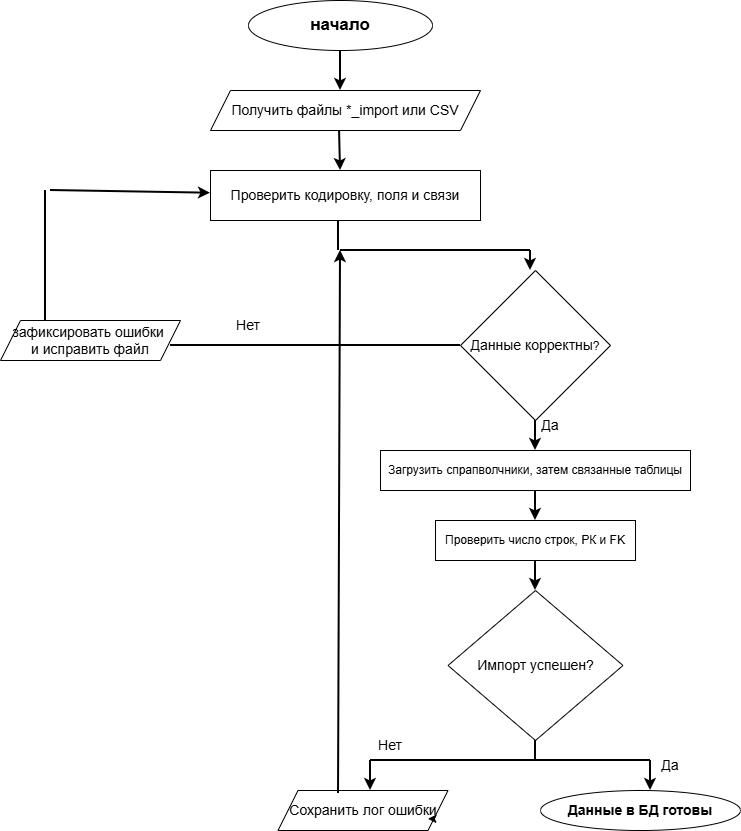

The diagram above was exported from draw.io. Its source (the exported page's mxGraphModel, read from the mxfile embedded in the PNG):
<mxGraphModel dx="1426" dy="883" grid="1" gridSize="10" guides="1" tooltips="1" connect="1" arrows="1" fold="1" page="1" pageScale="1" pageWidth="827" pageHeight="1169" math="0" shadow="0">
  <root>
    <mxCell id="0" />
    <mxCell id="1" parent="0" />
    <mxCell id="V2Khb8SAETO7ZSzjKrY1-2" parent="1" style="ellipse;whiteSpace=wrap;html=1;fontStyle=1" value="&lt;font style=&quot;font-size: 17px;&quot;&gt;начало&lt;/font&gt;" vertex="1">
      <mxGeometry height="50" width="184" x="318" y="10" as="geometry" />
    </mxCell>
    <mxCell id="V2Khb8SAETO7ZSzjKrY1-3" edge="1" parent="1" source="V2Khb8SAETO7ZSzjKrY1-2" style="endArrow=classic;html=1;rounded=0;exitX=0.5;exitY=1;exitDx=0;exitDy=0;strokeWidth=2;" value="">
      <mxGeometry height="50" relative="1" width="50" as="geometry">
        <mxPoint x="390" y="480" as="sourcePoint" />
        <mxPoint x="410" y="100" as="targetPoint" />
      </mxGeometry>
    </mxCell>
    <mxCell id="V2Khb8SAETO7ZSzjKrY1-4" parent="1" style="shape=parallelogram;perimeter=parallelogramPerimeter;whiteSpace=wrap;html=1;fixedSize=1;fontStyle=0;fontSize=14;" value="Получить файлы *_import или CSV" vertex="1">
      <mxGeometry height="40" width="270" x="280" y="100" as="geometry" />
    </mxCell>
    <mxCell id="V2Khb8SAETO7ZSzjKrY1-7" edge="1" parent="1" source="V2Khb8SAETO7ZSzjKrY1-4" style="endArrow=classic;html=1;rounded=0;exitX=0.478;exitY=1;exitDx=0;exitDy=0;exitPerimeter=0;strokeWidth=2;" value="">
      <mxGeometry height="50" relative="1" width="50" as="geometry">
        <mxPoint x="390" y="480" as="sourcePoint" />
        <mxPoint x="410" y="180" as="targetPoint" />
      </mxGeometry>
    </mxCell>
    <mxCell id="V2Khb8SAETO7ZSzjKrY1-8" parent="1" style="rounded=0;whiteSpace=wrap;html=1;" value="&lt;font style=&quot;font-size: 14px;&quot;&gt;Проверить кодировку, поля и связи&lt;/font&gt;" vertex="1">
      <mxGeometry height="50" width="270" x="280" y="180" as="geometry" />
    </mxCell>
    <mxCell id="V2Khb8SAETO7ZSzjKrY1-9" edge="1" parent="1" source="V2Khb8SAETO7ZSzjKrY1-8" style="endArrow=none;html=1;rounded=0;exitX=0.474;exitY=1.02;exitDx=0;exitDy=0;exitPerimeter=0;strokeWidth=2;" value="">
      <mxGeometry height="50" relative="1" width="50" as="geometry">
        <mxPoint x="390" y="480" as="sourcePoint" />
        <mxPoint x="408" y="260" as="targetPoint" />
      </mxGeometry>
    </mxCell>
    <mxCell id="V2Khb8SAETO7ZSzjKrY1-10" edge="1" parent="1" style="endArrow=none;html=1;rounded=0;fontStyle=1;strokeWidth=2;" value="">
      <mxGeometry height="50" relative="1" width="50" as="geometry">
        <mxPoint x="410" y="260" as="sourcePoint" />
        <mxPoint x="600" y="260" as="targetPoint" />
      </mxGeometry>
    </mxCell>
    <mxCell id="V2Khb8SAETO7ZSzjKrY1-11" edge="1" parent="1" style="endArrow=classic;html=1;rounded=0;strokeWidth=2;" value="">
      <mxGeometry height="50" relative="1" width="50" as="geometry">
        <mxPoint x="600" y="260" as="sourcePoint" />
        <mxPoint x="600" y="280" as="targetPoint" />
      </mxGeometry>
    </mxCell>
    <mxCell id="V2Khb8SAETO7ZSzjKrY1-12" parent="1" style="rhombus;whiteSpace=wrap;html=1;" value="&lt;font style=&quot;font-size: 14px;&quot;&gt;Данные &lt;/font&gt;&lt;font style=&quot;font-size: 14px;&quot;&gt;корректны&lt;/font&gt;?" vertex="1">
      <mxGeometry height="150" width="150" x="530" y="280" as="geometry" />
    </mxCell>
    <mxCell id="V2Khb8SAETO7ZSzjKrY1-15" edge="1" parent="1" source="V2Khb8SAETO7ZSzjKrY1-12" style="endArrow=classic;html=1;rounded=0;exitX=0.5;exitY=1;exitDx=0;exitDy=0;strokeWidth=2;" value="">
      <mxGeometry height="50" relative="1" width="50" as="geometry">
        <mxPoint x="605" y="430" as="sourcePoint" />
        <mxPoint x="605" y="430" as="targetPoint" />
      </mxGeometry>
    </mxCell>
    <mxCell id="V2Khb8SAETO7ZSzjKrY1-17" edge="1" parent="1" source="V2Khb8SAETO7ZSzjKrY1-12" style="endArrow=classic;html=1;rounded=0;exitX=0.5;exitY=1;exitDx=0;exitDy=0;strokeWidth=2;" value="">
      <mxGeometry height="50" relative="1" width="50" as="geometry">
        <mxPoint x="390" y="470" as="sourcePoint" />
        <mxPoint x="605" y="460" as="targetPoint" />
      </mxGeometry>
    </mxCell>
    <mxCell id="V2Khb8SAETO7ZSzjKrY1-18" parent="1" style="text;html=1;whiteSpace=wrap;strokeColor=none;fillColor=none;align=center;verticalAlign=middle;rounded=0;" value="&lt;font style=&quot;font-size: 14px;&quot;&gt;Да&lt;/font&gt;" vertex="1">
      <mxGeometry height="30" width="60" x="590" y="420" as="geometry" />
    </mxCell>
    <mxCell id="V2Khb8SAETO7ZSzjKrY1-19" parent="1" style="rounded=0;whiteSpace=wrap;html=1;" value="Загрузить спрапволчники, затем связанные таблицы" vertex="1">
      <mxGeometry height="40" width="310" x="450" y="460" as="geometry" />
    </mxCell>
    <mxCell id="V2Khb8SAETO7ZSzjKrY1-20" edge="1" parent="1" source="V2Khb8SAETO7ZSzjKrY1-19" style="endArrow=classic;html=1;rounded=0;exitX=0.5;exitY=1;exitDx=0;exitDy=0;strokeWidth=2;" value="">
      <mxGeometry height="50" relative="1" width="50" as="geometry">
        <mxPoint x="390" y="470" as="sourcePoint" />
        <mxPoint x="605" y="530" as="targetPoint" />
      </mxGeometry>
    </mxCell>
    <mxCell id="V2Khb8SAETO7ZSzjKrY1-21" parent="1" style="rounded=0;whiteSpace=wrap;html=1;" value="Проверить число строк, РК и FK" vertex="1">
      <mxGeometry height="40" width="200" x="505" y="530" as="geometry" />
    </mxCell>
    <mxCell id="V2Khb8SAETO7ZSzjKrY1-22" edge="1" parent="1" source="V2Khb8SAETO7ZSzjKrY1-21" style="endArrow=classic;html=1;rounded=0;exitX=0.5;exitY=1;exitDx=0;exitDy=0;strokeWidth=2;" value="">
      <mxGeometry height="50" relative="1" width="50" as="geometry">
        <mxPoint x="390" y="470" as="sourcePoint" />
        <mxPoint x="605" y="600" as="targetPoint" />
      </mxGeometry>
    </mxCell>
    <mxCell id="V2Khb8SAETO7ZSzjKrY1-23" parent="1" style="rhombus;whiteSpace=wrap;html=1;" value="&lt;font style=&quot;font-size: 14px;&quot;&gt;Импорт успешен?&lt;/font&gt;" vertex="1">
      <mxGeometry height="150" width="175" x="517.5" y="600" as="geometry" />
    </mxCell>
    <mxCell id="V2Khb8SAETO7ZSzjKrY1-24" edge="1" parent="1" source="V2Khb8SAETO7ZSzjKrY1-23" style="endArrow=none;html=1;rounded=0;exitX=0.5;exitY=1;exitDx=0;exitDy=0;strokeWidth=2;" value="">
      <mxGeometry height="50" relative="1" width="50" as="geometry">
        <mxPoint x="390" y="470" as="sourcePoint" />
        <mxPoint x="605" y="770" as="targetPoint" />
      </mxGeometry>
    </mxCell>
    <mxCell id="V2Khb8SAETO7ZSzjKrY1-25" edge="1" parent="1" style="endArrow=none;html=1;rounded=0;strokeWidth=2;" value="">
      <mxGeometry height="50" relative="1" width="50" as="geometry">
        <mxPoint x="440" y="770" as="sourcePoint" />
        <mxPoint x="720" y="770" as="targetPoint" />
      </mxGeometry>
    </mxCell>
    <mxCell id="V2Khb8SAETO7ZSzjKrY1-26" edge="1" parent="1" style="endArrow=classic;html=1;rounded=0;strokeWidth=2;" value="">
      <mxGeometry height="50" relative="1" width="50" as="geometry">
        <mxPoint x="720" y="770" as="sourcePoint" />
        <mxPoint x="720" y="800" as="targetPoint" />
      </mxGeometry>
    </mxCell>
    <mxCell id="V2Khb8SAETO7ZSzjKrY1-29" parent="1" style="text;html=1;whiteSpace=wrap;strokeColor=none;fillColor=none;align=center;verticalAlign=middle;rounded=0;" value="&lt;font style=&quot;font-size: 14px;&quot;&gt;Да&lt;/font&gt;" vertex="1">
      <mxGeometry height="30" width="60" x="710" y="760" as="geometry" />
    </mxCell>
    <mxCell id="V2Khb8SAETO7ZSzjKrY1-30" parent="1" style="ellipse;whiteSpace=wrap;html=1;" value="&lt;font style=&quot;font-size: 14px;&quot;&gt;&lt;b&gt;Данные в БД готовы&lt;/b&gt;&lt;/font&gt;" vertex="1">
      <mxGeometry height="40" width="200" x="610" y="800" as="geometry" />
    </mxCell>
    <mxCell id="V2Khb8SAETO7ZSzjKrY1-31" edge="1" parent="1" style="endArrow=classic;html=1;rounded=0;strokeWidth=2;" value="">
      <mxGeometry height="50" relative="1" width="50" as="geometry">
        <mxPoint x="440" y="770" as="sourcePoint" />
        <mxPoint x="440" y="800" as="targetPoint" />
      </mxGeometry>
    </mxCell>
    <mxCell id="V2Khb8SAETO7ZSzjKrY1-32" parent="1" style="text;html=1;whiteSpace=wrap;strokeColor=none;fillColor=none;align=center;verticalAlign=middle;rounded=0;" value="&lt;font style=&quot;font-size: 14px;&quot;&gt;Нет&lt;/font&gt;" vertex="1">
      <mxGeometry height="30" width="60" x="430" y="740" as="geometry" />
    </mxCell>
    <mxCell id="V2Khb8SAETO7ZSzjKrY1-33" parent="1" style="shape=parallelogram;perimeter=parallelogramPerimeter;whiteSpace=wrap;html=1;fixedSize=1;" value="&lt;font style=&quot;font-size: 14px;&quot;&gt;Сохранить лог ошибки&lt;/font&gt;" vertex="1">
      <mxGeometry height="40" width="170" x="347.5" y="800" as="geometry" />
    </mxCell>
    <mxCell id="V2Khb8SAETO7ZSzjKrY1-34" edge="1" parent="1" source="V2Khb8SAETO7ZSzjKrY1-33" style="edgeStyle=orthogonalEdgeStyle;rounded=0;orthogonalLoop=1;jettySize=auto;html=1;exitX=1;exitY=0.75;exitDx=0;exitDy=0;entryX=0.882;entryY=0.7;entryDx=0;entryDy=0;entryPerimeter=0;" target="V2Khb8SAETO7ZSzjKrY1-33">
      <mxGeometry relative="1" as="geometry" />
    </mxCell>
    <mxCell id="V2Khb8SAETO7ZSzjKrY1-36" edge="1" parent="1" source="V2Khb8SAETO7ZSzjKrY1-33" style="endArrow=classic;html=1;rounded=0;exitX=0.356;exitY=0.075;exitDx=0;exitDy=0;exitPerimeter=0;strokeWidth=2;" value="">
      <mxGeometry height="50" relative="1" width="50" as="geometry">
        <mxPoint x="390" y="520" as="sourcePoint" />
        <mxPoint x="410" y="260" as="targetPoint" />
      </mxGeometry>
    </mxCell>
    <mxCell id="V2Khb8SAETO7ZSzjKrY1-37" edge="1" parent="1" style="endArrow=none;html=1;rounded=0;entryX=0;entryY=0.5;entryDx=0;entryDy=0;strokeWidth=2;" target="V2Khb8SAETO7ZSzjKrY1-12" value="">
      <mxGeometry height="50" relative="1" width="50" as="geometry">
        <mxPoint x="240" y="355" as="sourcePoint" />
        <mxPoint x="440" y="370" as="targetPoint" />
      </mxGeometry>
    </mxCell>
    <mxCell id="V2Khb8SAETO7ZSzjKrY1-38" parent="1" style="shape=parallelogram;perimeter=parallelogramPerimeter;whiteSpace=wrap;html=1;fixedSize=1;" value="&lt;font style=&quot;font-size: 14px;&quot;&gt;зафиксировать ошибки&amp;nbsp;&lt;/font&gt;&lt;div&gt;&lt;font style=&quot;font-size: 14px;&quot;&gt;и исправить файл&lt;/font&gt;&lt;/div&gt;" vertex="1">
      <mxGeometry height="40" width="180" x="70" y="330" as="geometry" />
    </mxCell>
    <mxCell id="V2Khb8SAETO7ZSzjKrY1-40" edge="1" parent="1" source="V2Khb8SAETO7ZSzjKrY1-38" style="endArrow=none;html=1;rounded=0;exitX=0.25;exitY=0;exitDx=0;exitDy=0;strokeWidth=2;" value="">
      <mxGeometry height="50" relative="1" width="50" as="geometry">
        <mxPoint x="390" y="410" as="sourcePoint" />
        <mxPoint x="115" y="200" as="targetPoint" />
      </mxGeometry>
    </mxCell>
    <mxCell id="V2Khb8SAETO7ZSzjKrY1-41" edge="1" parent="1" style="endArrow=classic;html=1;rounded=0;strokeWidth=2;" target="V2Khb8SAETO7ZSzjKrY1-8" value="">
      <mxGeometry height="50" relative="1" width="50" as="geometry">
        <mxPoint x="120" y="200" as="sourcePoint" />
        <mxPoint x="270" y="210" as="targetPoint" />
      </mxGeometry>
    </mxCell>
    <mxCell id="V2Khb8SAETO7ZSzjKrY1-43" parent="1" style="text;html=1;whiteSpace=wrap;strokeColor=none;fillColor=none;align=center;verticalAlign=middle;rounded=0;" value="&lt;font style=&quot;font-size: 14px;&quot;&gt;Нет&lt;/font&gt;" vertex="1">
      <mxGeometry height="30" width="60" x="287.5" y="320" as="geometry" />
    </mxCell>
  </root>
</mxGraphModel>